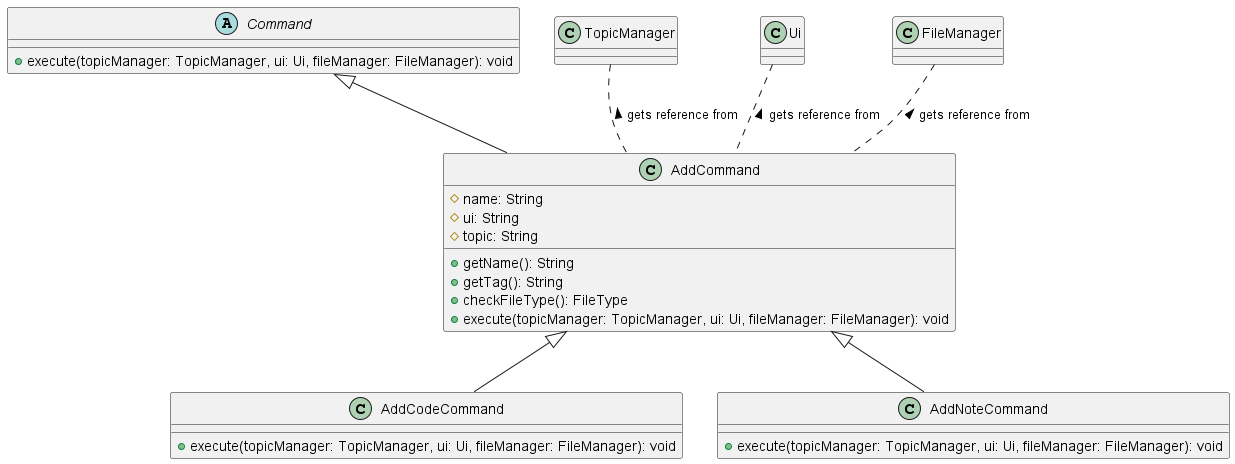

The diagram above was rendered by PlantUML. Its source (embedded in the PNG):
@startuml

abstract class Command {
    +execute(topicManager: TopicManager, ui: Ui, fileManager: FileManager): void
}

class AddCommand {
    #name: String
    #ui: String
    #topic: String
    +getName(): String
    +getTag(): String
    +checkFileType(): FileType
    +execute(topicManager: TopicManager, ui: Ui, fileManager: FileManager): void
}

class AddCodeCommand {
    +execute(topicManager: TopicManager, ui: Ui, fileManager: FileManager): void
}

class AddNoteCommand {
    +execute(topicManager: TopicManager, ui: Ui, fileManager: FileManager): void
}

class TopicManager {
}

class Ui {
}

class FileManager {
}

Command <|-- AddCommand
AddCommand <|-- AddCodeCommand
AddCommand <|-- AddNoteCommand

TopicManager .. AddCommand: gets reference from <
Ui .. AddCommand: gets reference from <
FileManager .. AddCommand: gets reference from <

@enduml